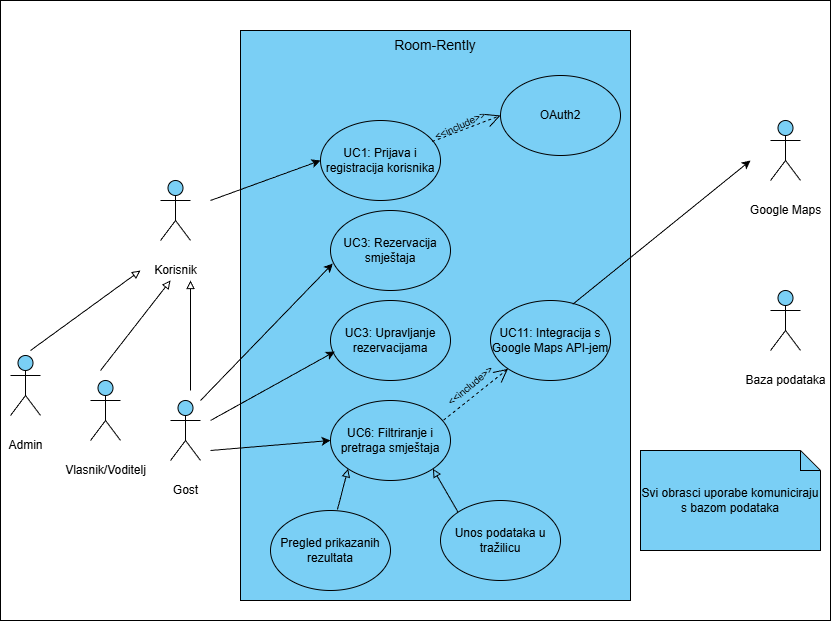

The diagram above was exported from draw.io. Its source (the exported page's mxGraphModel, read from the mxfile embedded in the PNG):
<mxGraphModel dx="1793" dy="777" grid="1" gridSize="10" guides="1" tooltips="1" connect="1" arrows="1" fold="1" page="1" pageScale="1" pageWidth="850" pageHeight="1100" background="light-dark(#FFFFFF,#FFFFFF)" math="0" shadow="0">
  <root>
    <mxCell id="0" />
    <mxCell id="1" parent="0" />
    <mxCell id="p0FqQzBONhG59VTHP2Af-44" value="" style="html=1;whiteSpace=wrap;strokeColor=light-dark(#000000,#000000);align=center;verticalAlign=middle;fontFamily=Helvetica;fontSize=12;fontColor=default;fillColor=light-dark(#7ACFF5,#00D4FF);" parent="1" vertex="1">
      <mxGeometry x="250" y="40" width="390" height="570" as="geometry" />
    </mxCell>
    <mxCell id="p0FqQzBONhG59VTHP2Af-1" value="&lt;font style=&quot;color: light-dark(rgb(0, 0, 0), rgb(0, 0, 0));&quot;&gt;Korisnik&lt;/font&gt;" style="shape=umlActor;verticalLabelPosition=bottom;verticalAlign=middle;html=1;outlineConnect=0;strokeColor=light-dark(#000000,#000000);align=center;fontFamily=Helvetica;fontSize=12;fontColor=default;fillColor=light-dark(#7ACFF5,#00D4FF);" parent="1" vertex="1">
      <mxGeometry x="170" y="190" width="30" height="60" as="geometry" />
    </mxCell>
    <mxCell id="p0FqQzBONhG59VTHP2Af-2" value="&lt;font style=&quot;color: light-dark(rgb(0, 0, 0), rgb(0, 0, 0));&quot;&gt;Gost&lt;/font&gt;" style="shape=umlActor;verticalLabelPosition=bottom;verticalAlign=middle;html=1;outlineConnect=0;strokeColor=light-dark(#000000,#000000);align=center;fontFamily=Helvetica;fontSize=12;fontColor=default;fillColor=light-dark(#7ACFF5,#00D4FF);" parent="1" vertex="1">
      <mxGeometry x="180" y="410" width="30" height="60" as="geometry" />
    </mxCell>
    <mxCell id="p0FqQzBONhG59VTHP2Af-3" value="&lt;font style=&quot;color: light-dark(rgb(0, 0, 0), rgb(53, 53, 53));&quot;&gt;Admin&lt;/font&gt;" style="shape=umlActor;verticalLabelPosition=bottom;verticalAlign=middle;html=1;outlineConnect=0;direction=east;strokeColor=light-dark(#000000,#000000);align=center;fontFamily=Helvetica;fontSize=12;fontColor=default;fillColor=light-dark(#7ACFF5,#00D4FF);" parent="1" vertex="1">
      <mxGeometry x="20" y="365" width="30" height="60" as="geometry" />
    </mxCell>
    <mxCell id="p0FqQzBONhG59VTHP2Af-4" value="&lt;font style=&quot;color: light-dark(rgb(0, 0, 0), rgb(22, 22, 22));&quot;&gt;Vlasnik/Voditelj&lt;/font&gt;" style="shape=umlActor;verticalLabelPosition=bottom;verticalAlign=middle;html=1;outlineConnect=0;strokeColor=light-dark(#000000,#000000);align=center;fontFamily=Helvetica;fontSize=12;fontColor=default;fillColor=light-dark(#7ACFF5,#00D4FF);" parent="1" vertex="1">
      <mxGeometry x="100" y="390" width="30" height="60" as="geometry" />
    </mxCell>
    <mxCell id="p0FqQzBONhG59VTHP2Af-5" value="" style="endArrow=block;html=1;rounded=0;endFill=0;strokeColor=light-dark(#000000,#000000);" parent="1" edge="1">
      <mxGeometry width="50" height="50" relative="1" as="geometry">
        <mxPoint x="40" y="360" as="sourcePoint" />
        <mxPoint x="150" y="280" as="targetPoint" />
      </mxGeometry>
    </mxCell>
    <mxCell id="p0FqQzBONhG59VTHP2Af-6" value="&lt;font style=&quot;color: light-dark(rgb(0, 0, 0), rgb(0, 0, 0));&quot;&gt;UC1: Prijava i registracija korisnika&lt;/font&gt;" style="ellipse;whiteSpace=wrap;html=1;strokeColor=light-dark(#000000,#000000);align=center;verticalAlign=middle;fontFamily=Helvetica;fontSize=12;fontColor=default;fillColor=none;" parent="1" vertex="1">
      <mxGeometry x="330" y="130" width="120" height="80" as="geometry" />
    </mxCell>
    <mxCell id="p0FqQzBONhG59VTHP2Af-8" value="" style="endArrow=open;dashed=1;endFill=0;endSize=12;html=1;rounded=0;entryX=0;entryY=0.5;entryDx=0;entryDy=0;exitX=0.931;exitY=0.263;exitDx=0;exitDy=0;exitPerimeter=0;strokeColor=light-dark(#000000,#000000);" parent="1" source="p0FqQzBONhG59VTHP2Af-6" target="p0FqQzBONhG59VTHP2Af-7" edge="1">
      <mxGeometry width="160" relative="1" as="geometry">
        <mxPoint x="350" y="400" as="sourcePoint" />
        <mxPoint x="510" y="400" as="targetPoint" />
      </mxGeometry>
    </mxCell>
    <mxCell id="p0FqQzBONhG59VTHP2Af-7" value="&lt;font style=&quot;color: light-dark(rgb(0, 0, 0), rgb(0, 0, 0));&quot;&gt;OAuth2&lt;/font&gt;" style="ellipse;whiteSpace=wrap;html=1;fillColor=none;strokeColor=light-dark(#000000,#000000);align=center;verticalAlign=middle;fontFamily=Helvetica;fontSize=12;fontColor=default;" parent="1" vertex="1">
      <mxGeometry x="510" y="85" width="120" height="80" as="geometry" />
    </mxCell>
    <mxCell id="p0FqQzBONhG59VTHP2Af-9" value="&lt;font style=&quot;color: light-dark(rgb(0, 0, 0), rgb(0, 0, 0));&quot;&gt;UC3: Rezervacija smještaja&lt;/font&gt;" style="ellipse;whiteSpace=wrap;html=1;strokeColor=light-dark(#000000,#000000);align=center;verticalAlign=middle;fontFamily=Helvetica;fontSize=12;fontColor=default;fillColor=none;" parent="1" vertex="1">
      <mxGeometry x="340" y="220" width="120" height="80" as="geometry" />
    </mxCell>
    <mxCell id="p0FqQzBONhG59VTHP2Af-10" value="&lt;font style=&quot;color: light-dark(rgb(0, 0, 0), rgb(7, 7, 7));&quot;&gt;UC3: Upravljanje rezervacijama&lt;/font&gt;" style="ellipse;whiteSpace=wrap;html=1;strokeColor=light-dark(#000000,#000000);align=center;verticalAlign=middle;fontFamily=Helvetica;fontSize=12;fontColor=default;fillColor=none;" parent="1" vertex="1">
      <mxGeometry x="340" y="310" width="120" height="80" as="geometry" />
    </mxCell>
    <mxCell id="p0FqQzBONhG59VTHP2Af-11" value="&lt;font style=&quot;color: light-dark(rgb(0, 0, 0), rgb(0, 0, 0));&quot;&gt;UC6: Filtriranje i pretraga smještaja&lt;/font&gt;" style="ellipse;whiteSpace=wrap;html=1;strokeColor=light-dark(#000000,#000000);align=center;verticalAlign=middle;fontFamily=Helvetica;fontSize=12;fontColor=default;fillColor=none;" parent="1" vertex="1">
      <mxGeometry x="340" y="410" width="120" height="80" as="geometry" />
    </mxCell>
    <mxCell id="p0FqQzBONhG59VTHP2Af-12" value="&lt;font style=&quot;color: light-dark(rgb(0, 0, 0), rgb(0, 0, 0));&quot;&gt;Unos podataka u tražilicu&lt;/font&gt;" style="ellipse;whiteSpace=wrap;html=1;strokeColor=light-dark(#000000,#000000);align=center;verticalAlign=middle;fontFamily=Helvetica;fontSize=12;fontColor=default;fillColor=none;" parent="1" vertex="1">
      <mxGeometry x="450" y="510" width="120" height="80" as="geometry" />
    </mxCell>
    <mxCell id="p0FqQzBONhG59VTHP2Af-13" value="&lt;font style=&quot;color: light-dark(rgb(0, 0, 0), rgb(0, 0, 0));&quot;&gt;Pregled prikazanih rezultata&lt;/font&gt;" style="ellipse;whiteSpace=wrap;html=1;strokeColor=light-dark(#000000,#000000);align=center;verticalAlign=middle;fontFamily=Helvetica;fontSize=12;fontColor=default;fillColor=none;" parent="1" vertex="1">
      <mxGeometry x="280" y="520" width="120" height="80" as="geometry" />
    </mxCell>
    <mxCell id="p0FqQzBONhG59VTHP2Af-15" value="" style="endArrow=classic;html=1;rounded=0;entryX=0;entryY=0.5;entryDx=0;entryDy=0;strokeColor=light-dark(#000000,#000000);" parent="1" target="p0FqQzBONhG59VTHP2Af-6" edge="1">
      <mxGeometry width="50" height="50" relative="1" as="geometry">
        <mxPoint x="220" y="210" as="sourcePoint" />
        <mxPoint x="290" y="160" as="targetPoint" />
      </mxGeometry>
    </mxCell>
    <mxCell id="p0FqQzBONhG59VTHP2Af-14" value="&lt;font style=&quot;color: light-dark(rgb(0, 0, 0), rgb(0, 0, 0));&quot;&gt;UC11: Integracija s Google Maps API-jem&lt;/font&gt;" style="ellipse;whiteSpace=wrap;html=1;strokeColor=light-dark(#000000,#000000);align=center;verticalAlign=middle;fontFamily=Helvetica;fontSize=12;fontColor=default;fillColor=none;" parent="1" vertex="1">
      <mxGeometry x="500" y="310" width="120" height="80" as="geometry" />
    </mxCell>
    <mxCell id="p0FqQzBONhG59VTHP2Af-16" value="" style="endArrow=classic;html=1;rounded=0;entryX=0.019;entryY=0.663;entryDx=0;entryDy=0;entryPerimeter=0;strokeColor=light-dark(#000000,#000000);" parent="1" target="p0FqQzBONhG59VTHP2Af-9" edge="1">
      <mxGeometry width="50" height="50" relative="1" as="geometry">
        <mxPoint x="210" y="410" as="sourcePoint" />
        <mxPoint x="450" y="280" as="targetPoint" />
      </mxGeometry>
    </mxCell>
    <mxCell id="p0FqQzBONhG59VTHP2Af-17" value="" style="endArrow=classic;html=1;rounded=0;entryX=0.036;entryY=0.638;entryDx=0;entryDy=0;entryPerimeter=0;strokeColor=light-dark(#000000,#000000);" parent="1" target="p0FqQzBONhG59VTHP2Af-10" edge="1">
      <mxGeometry width="50" height="50" relative="1" as="geometry">
        <mxPoint x="220" y="430" as="sourcePoint" />
        <mxPoint x="450" y="280" as="targetPoint" />
      </mxGeometry>
    </mxCell>
    <mxCell id="p0FqQzBONhG59VTHP2Af-18" value="" style="endArrow=block;html=1;rounded=0;exitX=0;exitY=0;exitDx=0;exitDy=0;entryX=1;entryY=1;entryDx=0;entryDy=0;endFill=0;strokeColor=light-dark(#000000,#000000);" parent="1" source="p0FqQzBONhG59VTHP2Af-12" target="p0FqQzBONhG59VTHP2Af-11" edge="1">
      <mxGeometry width="50" height="50" relative="1" as="geometry">
        <mxPoint x="425" y="575" as="sourcePoint" />
        <mxPoint x="475" y="525" as="targetPoint" />
      </mxGeometry>
    </mxCell>
    <mxCell id="p0FqQzBONhG59VTHP2Af-19" value="" style="endArrow=block;html=1;rounded=0;exitX=0.558;exitY=-0.012;exitDx=0;exitDy=0;entryX=0;entryY=1;entryDx=0;entryDy=0;endFill=0;exitPerimeter=0;strokeColor=light-dark(#000000,#000000);" parent="1" source="p0FqQzBONhG59VTHP2Af-13" target="p0FqQzBONhG59VTHP2Af-11" edge="1">
      <mxGeometry width="50" height="50" relative="1" as="geometry">
        <mxPoint x="586" y="574" as="sourcePoint" />
        <mxPoint x="530" y="530" as="targetPoint" />
      </mxGeometry>
    </mxCell>
    <mxCell id="p0FqQzBONhG59VTHP2Af-20" value="" style="endArrow=open;dashed=1;endFill=0;endSize=12;html=1;rounded=0;exitX=0.942;exitY=0.246;exitDx=0;exitDy=0;entryX=0;entryY=1;entryDx=0;entryDy=0;exitPerimeter=0;strokeColor=light-dark(#000000,#000000);" parent="1" source="p0FqQzBONhG59VTHP2Af-11" target="p0FqQzBONhG59VTHP2Af-14" edge="1">
      <mxGeometry width="160" relative="1" as="geometry">
        <mxPoint x="350" y="300" as="sourcePoint" />
        <mxPoint x="650" y="460" as="targetPoint" />
      </mxGeometry>
    </mxCell>
    <mxCell id="p0FqQzBONhG59VTHP2Af-21" value="" style="endArrow=classic;html=1;rounded=0;entryX=0;entryY=0.5;entryDx=0;entryDy=0;strokeColor=light-dark(#000000,#000000);" parent="1" target="p0FqQzBONhG59VTHP2Af-11" edge="1">
      <mxGeometry width="50" height="50" relative="1" as="geometry">
        <mxPoint x="220" y="460" as="sourcePoint" />
        <mxPoint x="450" y="280" as="targetPoint" />
      </mxGeometry>
    </mxCell>
    <mxCell id="p0FqQzBONhG59VTHP2Af-23" value="" style="endArrow=block;html=1;rounded=0;endFill=0;strokeColor=light-dark(#000000,#000000);" parent="1" edge="1">
      <mxGeometry width="50" height="50" relative="1" as="geometry">
        <mxPoint x="200" y="400" as="sourcePoint" />
        <mxPoint x="200" y="290" as="targetPoint" />
      </mxGeometry>
    </mxCell>
    <mxCell id="p0FqQzBONhG59VTHP2Af-24" value="" style="endArrow=block;html=1;rounded=0;endFill=0;strokeColor=light-dark(#000000,#000000);" parent="1" edge="1">
      <mxGeometry width="50" height="50" relative="1" as="geometry">
        <mxPoint x="110" y="380" as="sourcePoint" />
        <mxPoint x="180" y="290" as="targetPoint" />
      </mxGeometry>
    </mxCell>
    <mxCell id="p0FqQzBONhG59VTHP2Af-25" value="&lt;font style=&quot;color: light-dark(rgb(0, 0, 0), rgb(0, 0, 0));&quot;&gt;Google Maps&lt;/font&gt;" style="shape=umlActor;verticalLabelPosition=bottom;verticalAlign=middle;html=1;outlineConnect=0;strokeColor=light-dark(#000000,#000000);align=center;fontFamily=Helvetica;fontSize=12;fontColor=default;fillColor=light-dark(#7ACFF5,#00D4FF);" parent="1" vertex="1">
      <mxGeometry x="780" y="130" width="30" height="60" as="geometry" />
    </mxCell>
    <mxCell id="p0FqQzBONhG59VTHP2Af-26" value="" style="endArrow=classic;html=1;rounded=0;exitX=0.686;exitY=0.046;exitDx=0;exitDy=0;strokeColor=light-dark(#000000,#000000);exitPerimeter=0;" parent="1" source="p0FqQzBONhG59VTHP2Af-14" edge="1">
      <mxGeometry width="50" height="50" relative="1" as="geometry">
        <mxPoint x="690" y="330" as="sourcePoint" />
        <mxPoint x="760" y="170" as="targetPoint" />
      </mxGeometry>
    </mxCell>
    <mxCell id="p0FqQzBONhG59VTHP2Af-27" value="&lt;font style=&quot;color: light-dark(rgb(0, 0, 0), rgb(0, 0, 0));&quot;&gt;&amp;lt;&amp;lt;include&amp;gt;&amp;gt;&lt;/font&gt;" style="text;html=1;whiteSpace=wrap;strokeColor=none;fillColor=none;align=center;verticalAlign=middle;rounded=0;rotation=-25;fontSize=10;" parent="1" vertex="1">
      <mxGeometry x="440" y="120" width="60" height="30" as="geometry" />
    </mxCell>
    <mxCell id="p0FqQzBONhG59VTHP2Af-28" value="&lt;font style=&quot;color: light-dark(rgb(0, 0, 0), rgb(0, 0, 0));&quot;&gt;&amp;lt;&amp;lt;include&amp;gt;&amp;gt;&lt;/font&gt;" style="text;html=1;whiteSpace=wrap;strokeColor=none;fillColor=none;align=center;verticalAlign=middle;rounded=0;rotation=-40;fontSize=10;" parent="1" vertex="1">
      <mxGeometry x="450.0000604652099" y="380.0034587474116" width="60" height="30" as="geometry" />
    </mxCell>
    <mxCell id="p0FqQzBONhG59VTHP2Af-31" value="&lt;font style=&quot;color: light-dark(rgb(0, 0, 0), rgb(0, 0, 0));&quot;&gt;Baza podataka&lt;/font&gt;" style="shape=umlActor;verticalLabelPosition=bottom;verticalAlign=middle;html=1;outlineConnect=0;strokeColor=light-dark(#000000,#000000);align=center;fontFamily=Helvetica;fontSize=12;fontColor=default;fillColor=light-dark(#7ACFF5,#00D4FF);" parent="1" vertex="1">
      <mxGeometry x="780" y="300" width="30" height="60" as="geometry" />
    </mxCell>
    <mxCell id="p0FqQzBONhG59VTHP2Af-32" value="&lt;font style=&quot;color: light-dark(rgb(0, 0, 0), rgb(0, 0, 0));&quot;&gt;Svi obrasci uporabe komuniciraju s bazom podataka&lt;/font&gt;" style="shape=note;size=20;whiteSpace=wrap;html=1;strokeColor=light-dark(#000000,#000000);align=center;verticalAlign=middle;fontFamily=Helvetica;fontSize=12;fontColor=default;fillColor=light-dark(#7ACFF5,#00D4FF);" parent="1" vertex="1">
      <mxGeometry x="650" y="460" width="180" height="100" as="geometry" />
    </mxCell>
    <mxCell id="p0FqQzBONhG59VTHP2Af-42" value="" style="whiteSpace=wrap;html=1;align=center;fillColor=none;strokeColor=light-dark(#000000,#000000);" parent="1" vertex="1">
      <mxGeometry x="10" y="10" width="830" height="620" as="geometry" />
    </mxCell>
    <mxCell id="p0FqQzBONhG59VTHP2Af-46" value="&lt;font style=&quot;color: light-dark(rgb(0, 0, 0), rgb(0, 0, 0)); font-size: 14px;&quot;&gt;Room-Rently&lt;/font&gt;" style="text;html=1;whiteSpace=wrap;strokeColor=none;fillColor=none;align=center;verticalAlign=middle;rounded=0;" parent="1" vertex="1">
      <mxGeometry x="400" y="40" width="90" height="30" as="geometry" />
    </mxCell>
  </root>
</mxGraphModel>